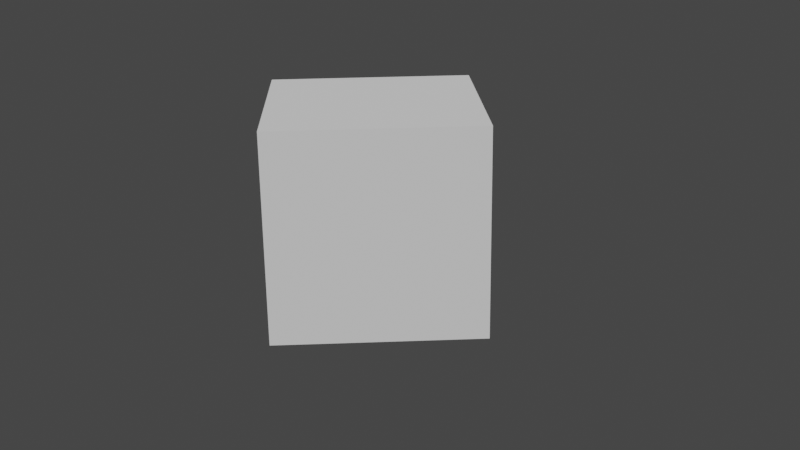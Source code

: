 # Source: Shake.blend  (saved by Blender 3.0.22; exported with 4.5.12 LTS)
import bpy
from mathutils import Matrix  # noqa: F401  (used for matrix-valued properties, if any)

bpy.ops.wm.read_factory_settings(use_empty=True)
scene = bpy.context.scene
scene.name = 'Scene'

# ---- collections
col_collection = bpy.data.collections.new('Collection'); scene.collection.children.link(col_collection)

# ---- world
world_world = bpy.data.worlds.new('World'); scene.world = world_world
world_world.use_nodes = True; world_world.node_tree.nodes.clear()
_N = world_world.node_tree.nodes; _L = world_world.node_tree.links
n0 = _N.new('ShaderNodeOutputWorld'); n0.name = 'World Output'; n0.location = (300, 300)
n1 = _N.new('ShaderNodeBackground'); n1.name = 'Background'; n1.location = (10, 300)
n1.inputs[0].default_value = (0.05088, 0.05088, 0.05088, 1.0)
_L.new(n1.outputs[0], n0.inputs[0])
n0.is_active_output = True
world_world.color = (0.05088, 0.05088, 0.05088)
world_world.use_sun_shadow = False
world_world.sun_shadow_jitter_overblur = 0.0

# ---- cameras
cam_camera_001 = bpy.data.cameras.new('Camera.001')

# ---- meshes
me_cube_001 = bpy.data.meshes.new('Cube.001')
me_cube_001.from_pydata([(-1.0, -1.0, -1.0), (-1.0, -1.0, 1.0), (-1.0, 1.0, -1.0), (-1.0, 1.0, 1.0), (1.0, -1.0, -1.0), (1.0, -1.0, 1.0), (1.0, 1.0, -1.0), (1.0, 1.0, 1.0)], [], [(0, 1, 3, 2), (2, 3, 7, 6), (6, 7, 5, 4), (4, 5, 1, 0), (2, 6, 4, 0), (7, 3, 1, 5)])
_uv = me_cube_001.uv_layers.new(name='UVMap')
_uv.uv.foreach_set('vector', [0.375, 0.0, 0.625, 0.0, 0.625, 0.25, 0.375, 0.25, 0.375, 0.25, 0.625, 0.25, 0.625, 0.5, 0.375, 0.5, 0.375, 0.5, 0.625, 0.5, 0.625, 0.75, 0.375, 0.75, 0.375, 0.75, 0.625, 0.75, 0.625, 1.0, 0.375, 1.0, 0.125, 0.5, 0.375, 0.5, 0.375, 0.75, 0.125, 0.75, 0.625, 0.5, 0.875, 0.5, 0.875, 0.75, 0.625, 0.75])
me_cube_001.use_remesh_fix_poles = True
me_cube_001.use_remesh_preserve_attributes = False
me_cube_001.update()

# ---- objects
ob_cube = bpy.data.objects.new('Cube', me_cube_001)
ob_camera = bpy.data.objects.new('Camera', cam_camera_001)

# ---- transforms, parenting, visibility, modifiers, constraints
ob_cube.location = (0.0, 0.0, 0.0)
ob_camera.location = (-0.1698, -10.12, 3.455)
ob_camera.rotation_euler = (1.221, 0.01354, -0.04509)

# ---- collection membership
col_collection.objects.link(ob_cube)
col_collection.objects.link(ob_camera)

# ---- scene / render settings (as saved in the file)
scene.camera = ob_camera
scene.frame_start = 1; scene.frame_end = 250; scene.frame_set(28)
scene.render.engine = 'BLENDER_EEVEE_NEXT'
scene.cycles.use_denoising = False
scene.cycles.samples = 128
scene.cycles.sampling_pattern = 'TABULATED_SOBOL'
scene.cycles.use_adaptive_sampling = False
scene.cycles.use_light_tree = False
scene.view_settings.view_transform = 'Filmic'
bpy.context.view_layer.update()

# ---- added for rendering (the .blend has no usable light): sun
light_auto_sun = bpy.data.lights.new('AutoSun', 'SUN')
light_auto_sun.energy = 3.0
light_auto_sun.angle = 0.0523599
ob_auto_sun = bpy.data.objects.new('AutoSun', light_auto_sun)
scene.collection.objects.link(ob_auto_sun)
ob_auto_sun.rotation_euler = (0.872665, 0.174533, 0.523599)
bpy.context.view_layer.update()
